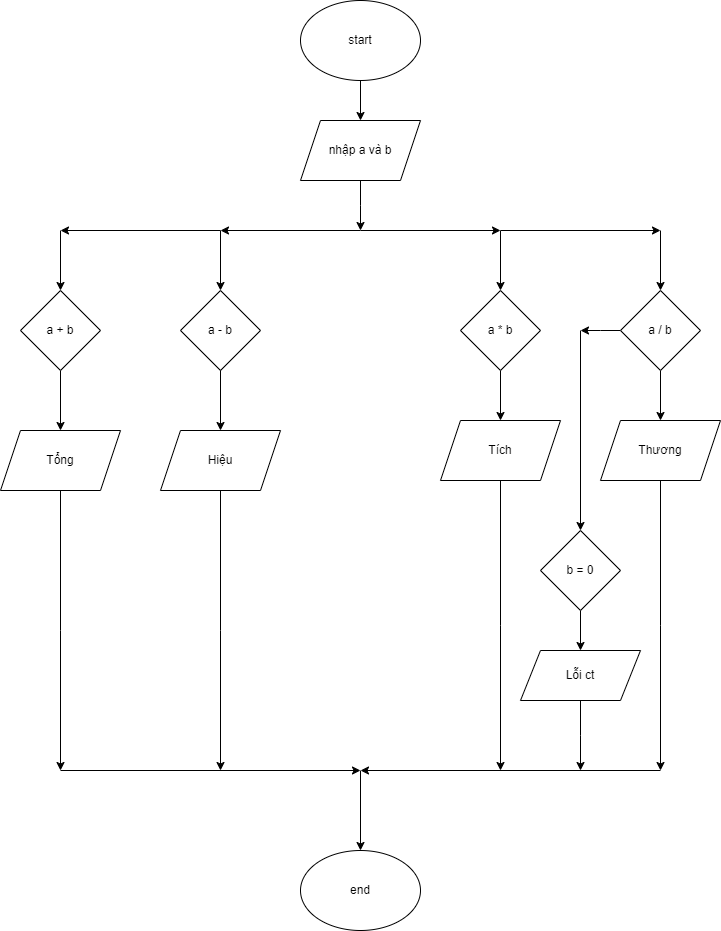

The diagram above was exported from draw.io. Its source (the exported page's mxGraphModel, read from the mxfile embedded in the PNG):
<mxGraphModel dx="750" dy="423" grid="1" gridSize="10" guides="1" tooltips="1" connect="1" arrows="1" fold="1" page="1" pageScale="1" pageWidth="827" pageHeight="1169" math="0" shadow="0">
  <root>
    <mxCell id="0" />
    <mxCell id="1" parent="0" />
    <mxCell id="Uewud1Mi6edLw4hIwnsw-3" value="" style="edgeStyle=orthogonalEdgeStyle;rounded=0;orthogonalLoop=1;jettySize=auto;html=1;" edge="1" parent="1" source="Uewud1Mi6edLw4hIwnsw-1" target="Uewud1Mi6edLw4hIwnsw-2">
      <mxGeometry relative="1" as="geometry" />
    </mxCell>
    <mxCell id="Uewud1Mi6edLw4hIwnsw-1" value="start" style="ellipse;whiteSpace=wrap;html=1;" vertex="1" parent="1">
      <mxGeometry x="360" y="30" width="120" height="80" as="geometry" />
    </mxCell>
    <mxCell id="Uewud1Mi6edLw4hIwnsw-5" value="" style="edgeStyle=orthogonalEdgeStyle;rounded=0;orthogonalLoop=1;jettySize=auto;html=1;" edge="1" parent="1" source="Uewud1Mi6edLw4hIwnsw-2">
      <mxGeometry relative="1" as="geometry">
        <mxPoint x="420" y="260" as="targetPoint" />
      </mxGeometry>
    </mxCell>
    <mxCell id="Uewud1Mi6edLw4hIwnsw-2" value="nhập a và b" style="shape=parallelogram;perimeter=parallelogramPerimeter;whiteSpace=wrap;html=1;fixedSize=1;" vertex="1" parent="1">
      <mxGeometry x="360" y="150" width="120" height="60" as="geometry" />
    </mxCell>
    <mxCell id="Uewud1Mi6edLw4hIwnsw-7" value="" style="edgeStyle=orthogonalEdgeStyle;rounded=0;orthogonalLoop=1;jettySize=auto;html=1;" edge="1" parent="1">
      <mxGeometry relative="1" as="geometry">
        <mxPoint x="420" y="260" as="sourcePoint" />
        <mxPoint x="560" y="260" as="targetPoint" />
      </mxGeometry>
    </mxCell>
    <mxCell id="Uewud1Mi6edLw4hIwnsw-11" value="" style="edgeStyle=orthogonalEdgeStyle;rounded=0;orthogonalLoop=1;jettySize=auto;html=1;" edge="1" parent="1">
      <mxGeometry relative="1" as="geometry">
        <mxPoint x="420" y="260" as="sourcePoint" />
        <mxPoint x="280" y="260" as="targetPoint" />
      </mxGeometry>
    </mxCell>
    <mxCell id="Uewud1Mi6edLw4hIwnsw-9" value="" style="edgeStyle=orthogonalEdgeStyle;rounded=0;orthogonalLoop=1;jettySize=auto;html=1;" edge="1" parent="1">
      <mxGeometry relative="1" as="geometry">
        <mxPoint x="560" y="260" as="sourcePoint" />
        <mxPoint x="720" y="260" as="targetPoint" />
      </mxGeometry>
    </mxCell>
    <mxCell id="Uewud1Mi6edLw4hIwnsw-21" value="" style="edgeStyle=orthogonalEdgeStyle;rounded=0;orthogonalLoop=1;jettySize=auto;html=1;" edge="1" parent="1">
      <mxGeometry relative="1" as="geometry">
        <mxPoint x="560" y="260" as="sourcePoint" />
        <mxPoint x="560" y="320" as="targetPoint" />
      </mxGeometry>
    </mxCell>
    <mxCell id="Uewud1Mi6edLw4hIwnsw-23" value="" style="edgeStyle=orthogonalEdgeStyle;rounded=0;orthogonalLoop=1;jettySize=auto;html=1;" edge="1" parent="1">
      <mxGeometry relative="1" as="geometry">
        <mxPoint x="720" y="260" as="sourcePoint" />
        <mxPoint x="720" y="320" as="targetPoint" />
      </mxGeometry>
    </mxCell>
    <mxCell id="Uewud1Mi6edLw4hIwnsw-13" value="" style="edgeStyle=orthogonalEdgeStyle;rounded=0;orthogonalLoop=1;jettySize=auto;html=1;" edge="1" parent="1">
      <mxGeometry relative="1" as="geometry">
        <mxPoint x="280" y="260" as="sourcePoint" />
        <mxPoint x="120" y="260" as="targetPoint" />
      </mxGeometry>
    </mxCell>
    <mxCell id="Uewud1Mi6edLw4hIwnsw-17" value="" style="edgeStyle=orthogonalEdgeStyle;rounded=0;orthogonalLoop=1;jettySize=auto;html=1;" edge="1" parent="1">
      <mxGeometry relative="1" as="geometry">
        <mxPoint x="280" y="260" as="sourcePoint" />
        <mxPoint x="280" y="320" as="targetPoint" />
      </mxGeometry>
    </mxCell>
    <mxCell id="Uewud1Mi6edLw4hIwnsw-15" value="" style="edgeStyle=orthogonalEdgeStyle;rounded=0;orthogonalLoop=1;jettySize=auto;html=1;" edge="1" parent="1">
      <mxGeometry relative="1" as="geometry">
        <mxPoint x="120" y="260" as="sourcePoint" />
        <mxPoint x="120" y="320" as="targetPoint" />
      </mxGeometry>
    </mxCell>
    <mxCell id="Uewud1Mi6edLw4hIwnsw-30" value="" style="edgeStyle=orthogonalEdgeStyle;rounded=0;orthogonalLoop=1;jettySize=auto;html=1;" edge="1" parent="1" source="Uewud1Mi6edLw4hIwnsw-24" target="Uewud1Mi6edLw4hIwnsw-29">
      <mxGeometry relative="1" as="geometry" />
    </mxCell>
    <mxCell id="Uewud1Mi6edLw4hIwnsw-24" value="a + b" style="rhombus;whiteSpace=wrap;html=1;" vertex="1" parent="1">
      <mxGeometry x="80" y="320" width="80" height="80" as="geometry" />
    </mxCell>
    <mxCell id="Uewud1Mi6edLw4hIwnsw-32" value="" style="edgeStyle=orthogonalEdgeStyle;rounded=0;orthogonalLoop=1;jettySize=auto;html=1;" edge="1" parent="1" source="Uewud1Mi6edLw4hIwnsw-25" target="Uewud1Mi6edLw4hIwnsw-31">
      <mxGeometry relative="1" as="geometry" />
    </mxCell>
    <mxCell id="Uewud1Mi6edLw4hIwnsw-25" value="a - b" style="rhombus;whiteSpace=wrap;html=1;" vertex="1" parent="1">
      <mxGeometry x="240" y="320" width="80" height="80" as="geometry" />
    </mxCell>
    <mxCell id="Uewud1Mi6edLw4hIwnsw-34" value="" style="edgeStyle=orthogonalEdgeStyle;rounded=0;orthogonalLoop=1;jettySize=auto;html=1;" edge="1" parent="1" source="Uewud1Mi6edLw4hIwnsw-27" target="Uewud1Mi6edLw4hIwnsw-33">
      <mxGeometry relative="1" as="geometry" />
    </mxCell>
    <mxCell id="Uewud1Mi6edLw4hIwnsw-27" value="a * b" style="rhombus;whiteSpace=wrap;html=1;" vertex="1" parent="1">
      <mxGeometry x="520" y="320" width="80" height="80" as="geometry" />
    </mxCell>
    <mxCell id="Uewud1Mi6edLw4hIwnsw-36" value="" style="edgeStyle=orthogonalEdgeStyle;rounded=0;orthogonalLoop=1;jettySize=auto;html=1;" edge="1" parent="1" source="Uewud1Mi6edLw4hIwnsw-28" target="Uewud1Mi6edLw4hIwnsw-35">
      <mxGeometry relative="1" as="geometry" />
    </mxCell>
    <mxCell id="Uewud1Mi6edLw4hIwnsw-39" value="" style="edgeStyle=orthogonalEdgeStyle;rounded=0;orthogonalLoop=1;jettySize=auto;html=1;" edge="1" parent="1" source="Uewud1Mi6edLw4hIwnsw-28">
      <mxGeometry relative="1" as="geometry">
        <mxPoint x="640" y="360" as="targetPoint" />
      </mxGeometry>
    </mxCell>
    <mxCell id="Uewud1Mi6edLw4hIwnsw-28" value="a / b" style="rhombus;whiteSpace=wrap;html=1;" vertex="1" parent="1">
      <mxGeometry x="680" y="320" width="80" height="80" as="geometry" />
    </mxCell>
    <mxCell id="Uewud1Mi6edLw4hIwnsw-54" value="" style="edgeStyle=orthogonalEdgeStyle;rounded=0;orthogonalLoop=1;jettySize=auto;html=1;" edge="1" parent="1" source="Uewud1Mi6edLw4hIwnsw-29">
      <mxGeometry relative="1" as="geometry">
        <mxPoint x="120" y="800" as="targetPoint" />
      </mxGeometry>
    </mxCell>
    <mxCell id="Uewud1Mi6edLw4hIwnsw-29" value="Tổng" style="shape=parallelogram;perimeter=parallelogramPerimeter;whiteSpace=wrap;html=1;fixedSize=1;" vertex="1" parent="1">
      <mxGeometry x="60" y="460" width="120" height="60" as="geometry" />
    </mxCell>
    <mxCell id="Uewud1Mi6edLw4hIwnsw-60" value="" style="edgeStyle=orthogonalEdgeStyle;rounded=0;orthogonalLoop=1;jettySize=auto;html=1;" edge="1" parent="1" source="Uewud1Mi6edLw4hIwnsw-31">
      <mxGeometry relative="1" as="geometry">
        <mxPoint x="280" y="800" as="targetPoint" />
      </mxGeometry>
    </mxCell>
    <mxCell id="Uewud1Mi6edLw4hIwnsw-31" value="Hiệu" style="shape=parallelogram;perimeter=parallelogramPerimeter;whiteSpace=wrap;html=1;fixedSize=1;" vertex="1" parent="1">
      <mxGeometry x="220" y="460" width="120" height="60" as="geometry" />
    </mxCell>
    <mxCell id="Uewud1Mi6edLw4hIwnsw-52" value="" style="edgeStyle=orthogonalEdgeStyle;rounded=0;orthogonalLoop=1;jettySize=auto;html=1;" edge="1" parent="1" source="Uewud1Mi6edLw4hIwnsw-33">
      <mxGeometry relative="1" as="geometry">
        <mxPoint x="560" y="800" as="targetPoint" />
      </mxGeometry>
    </mxCell>
    <mxCell id="Uewud1Mi6edLw4hIwnsw-33" value="Tích" style="shape=parallelogram;perimeter=parallelogramPerimeter;whiteSpace=wrap;html=1;fixedSize=1;" vertex="1" parent="1">
      <mxGeometry x="500" y="450" width="120" height="60" as="geometry" />
    </mxCell>
    <mxCell id="Uewud1Mi6edLw4hIwnsw-46" value="" style="edgeStyle=orthogonalEdgeStyle;rounded=0;orthogonalLoop=1;jettySize=auto;html=1;" edge="1" parent="1" source="Uewud1Mi6edLw4hIwnsw-35">
      <mxGeometry relative="1" as="geometry">
        <mxPoint x="720" y="800" as="targetPoint" />
      </mxGeometry>
    </mxCell>
    <mxCell id="Uewud1Mi6edLw4hIwnsw-35" value="Thương" style="shape=parallelogram;perimeter=parallelogramPerimeter;whiteSpace=wrap;html=1;fixedSize=1;" vertex="1" parent="1">
      <mxGeometry x="660" y="450" width="120" height="60" as="geometry" />
    </mxCell>
    <mxCell id="Uewud1Mi6edLw4hIwnsw-41" value="" style="endArrow=classic;html=1;rounded=0;" edge="1" parent="1">
      <mxGeometry width="50" height="50" relative="1" as="geometry">
        <mxPoint x="640" y="360" as="sourcePoint" />
        <mxPoint x="640" y="560" as="targetPoint" />
      </mxGeometry>
    </mxCell>
    <mxCell id="Uewud1Mi6edLw4hIwnsw-44" value="" style="edgeStyle=orthogonalEdgeStyle;rounded=0;orthogonalLoop=1;jettySize=auto;html=1;" edge="1" parent="1" source="Uewud1Mi6edLw4hIwnsw-42" target="Uewud1Mi6edLw4hIwnsw-43">
      <mxGeometry relative="1" as="geometry" />
    </mxCell>
    <mxCell id="Uewud1Mi6edLw4hIwnsw-42" value="b = 0" style="rhombus;whiteSpace=wrap;html=1;" vertex="1" parent="1">
      <mxGeometry x="600" y="560" width="80" height="80" as="geometry" />
    </mxCell>
    <mxCell id="Uewud1Mi6edLw4hIwnsw-50" value="" style="edgeStyle=orthogonalEdgeStyle;rounded=0;orthogonalLoop=1;jettySize=auto;html=1;" edge="1" parent="1" source="Uewud1Mi6edLw4hIwnsw-43">
      <mxGeometry relative="1" as="geometry">
        <mxPoint x="640" y="800" as="targetPoint" />
      </mxGeometry>
    </mxCell>
    <mxCell id="Uewud1Mi6edLw4hIwnsw-43" value="Lỗi ct" style="shape=parallelogram;perimeter=parallelogramPerimeter;whiteSpace=wrap;html=1;fixedSize=1;" vertex="1" parent="1">
      <mxGeometry x="580" y="680" width="120" height="50" as="geometry" />
    </mxCell>
    <mxCell id="Uewud1Mi6edLw4hIwnsw-48" value="" style="edgeStyle=orthogonalEdgeStyle;rounded=0;orthogonalLoop=1;jettySize=auto;html=1;" edge="1" parent="1">
      <mxGeometry relative="1" as="geometry">
        <mxPoint x="720" y="800" as="sourcePoint" />
        <mxPoint x="420" y="800" as="targetPoint" />
      </mxGeometry>
    </mxCell>
    <mxCell id="Uewud1Mi6edLw4hIwnsw-58" value="" style="edgeStyle=orthogonalEdgeStyle;rounded=0;orthogonalLoop=1;jettySize=auto;html=1;" edge="1" parent="1">
      <mxGeometry relative="1" as="geometry">
        <mxPoint x="420" y="800" as="sourcePoint" />
        <mxPoint x="420" y="880" as="targetPoint" />
      </mxGeometry>
    </mxCell>
    <mxCell id="Uewud1Mi6edLw4hIwnsw-56" value="" style="edgeStyle=orthogonalEdgeStyle;rounded=0;orthogonalLoop=1;jettySize=auto;html=1;" edge="1" parent="1">
      <mxGeometry relative="1" as="geometry">
        <mxPoint x="120" y="800" as="sourcePoint" />
        <mxPoint x="420" y="800" as="targetPoint" />
      </mxGeometry>
    </mxCell>
    <mxCell id="Uewud1Mi6edLw4hIwnsw-61" value="end" style="ellipse;whiteSpace=wrap;html=1;" vertex="1" parent="1">
      <mxGeometry x="360" y="880" width="120" height="80" as="geometry" />
    </mxCell>
  </root>
</mxGraphModel>